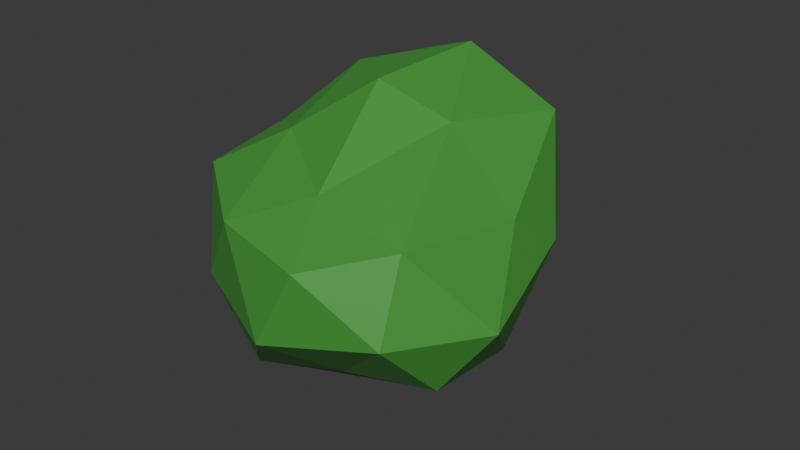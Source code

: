 # Source: bush_one.blend  (saved by Blender 5.1.30; exported with 4.5.12 LTS)
import bpy
from mathutils import Matrix  # noqa: F401  (used for matrix-valued properties, if any)

bpy.ops.wm.read_factory_settings(use_empty=True)
scene = bpy.context.scene
scene.name = 'Scene'

# ---- collections
col_collection = bpy.data.collections.new('Collection'); scene.collection.children.link(col_collection)

# ---- materials (node trees are filled in below, after node groups)
mat_leaves = bpy.data.materials.new('Leaves')
mat_leaves.alpha_threshold = 0.0
mat_leaves.use_backface_culling_lightprobe_volume = False
mat_leaves.roughness = 0.5
mat_leaves.line_color = (0.0, 0.0, 0.0, 1.0)

# ---- material node trees
mat_leaves.use_nodes = True; mat_leaves.node_tree.nodes.clear()
_N = mat_leaves.node_tree.nodes; _L = mat_leaves.node_tree.links
n0 = _N.new('ShaderNodeOutputMaterial'); n0.name = 'Material Output'; n0.location = (200, 100)
n1 = _N.new('ShaderNodeBsdfPrincipled'); n1.name = 'Principled BSDF'; n1.location = (-200, 100)
n1.inputs[0].default_value = (0.06166, 0.3343, 0.04843, 1.0)
_L.new(n1.outputs[0], n0.inputs[0])
n0.is_active_output = True

# ---- world
world_world = bpy.data.worlds.new('World'); scene.world = world_world
world_world.use_nodes = True; world_world.node_tree.nodes.clear()
_N = world_world.node_tree.nodes; _L = world_world.node_tree.links
n0 = _N.new('ShaderNodeOutputWorld'); n0.name = 'World Output'; n0.location = (200, 100)
n1 = _N.new('ShaderNodeBackground'); n1.name = 'Background'; n1.location = (-200, 100)
n1.inputs[0].default_value = (0.05088, 0.05088, 0.05088, 1.0)
_L.new(n1.outputs[0], n0.inputs[0])
n0.is_active_output = True
world_world.color = (0.05088, 0.05088, 0.05088)
world_world.sun_shadow_jitter_overblur = 0.0

# ---- meshes
me_icosphere_005 = bpy.data.meshes.new('Icosphere.005')
me_icosphere_005.from_pydata([(-0.09166, -0.07817, -0.8789), (0.9641, -0.8254, -0.4481), (-0.2669, -1.131, -0.5697), (-1.01, -0.1258, -0.3911), (-0.3179, 1.135, -0.5273), (0.673, 0.5613, -0.2939), (0.4159, -1.39, 0.5223), (-0.9031, -0.725, 0.539), (-0.7636, 0.5654, 0.6497), (0.2791, 1.218, 0.5726), (1.044, -0.08643, 0.4241), (-0.03448, -0.01374, 1.065), (-0.1874, -0.6903, -0.9065), (0.5249, -0.4771, -0.8684), (0.3477, -0.9951, -0.4647), (0.966, -0.1119, -0.5878), (0.4505, 0.3711, -0.9428), (-0.7067, -0.1099, -0.8044), (-0.8098, -0.7107, -0.601), (-0.2125, 0.6155, -1.0), (-0.7975, 0.5629, -0.54), (0.2894, 1.045, -0.5884), (1.276, -0.6165, -0.0175), (1.092, 0.3052, 0.08923), (0.1365, -1.475, -0.04108), (0.9109, -1.252, 0.09616), (-1.086, -0.5002, 0.1499), (-0.6334, -1.112, -0.0269), (-0.7661, 1.115, 0.05105), (-0.8037, 0.1847, 0.1832), (0.6244, 1.1, 0.09037), (-0.02938, 1.374, 0.0451), (0.8871, -0.9797, 0.6084), (-0.2679, -1.235, 0.5547), (-0.8832, -0.06148, 0.5744), (-0.3491, 1.163, 0.8075), (0.765, 0.8066, 0.7158), (0.1439, -0.8372, 0.6707), (0.5465, -0.03952, 0.9246), (-0.5284, -0.3477, 0.7265), (-0.513, 0.3549, 0.9458), (0.1268, 0.7681, 1.07)], [], [(0, 13, 12), (1, 13, 15), (0, 12, 17), (0, 17, 19), (0, 19, 16), (1, 15, 22), (2, 14, 24), (3, 18, 26), (4, 20, 28), (5, 21, 30), (1, 22, 25), (2, 24, 27), (3, 26, 29), (4, 28, 31), (5, 30, 23), (6, 32, 37), (7, 33, 39), (8, 34, 40), (9, 35, 41), (10, 36, 38), (38, 41, 11), (38, 36, 41), (36, 9, 41), (41, 40, 11), (41, 35, 40), (35, 8, 40), (40, 39, 11), (40, 34, 39), (34, 7, 39), (39, 37, 11), (39, 33, 37), (33, 6, 37), (37, 38, 11), (37, 32, 38), (32, 10, 38), (23, 36, 10), (23, 30, 36), (30, 9, 36), (31, 35, 9), (31, 28, 35), (28, 8, 35), (29, 34, 8), (29, 26, 34), (26, 7, 34), (27, 33, 7), (27, 24, 33), (24, 6, 33), (25, 32, 6), (25, 22, 32), (22, 10, 32), (30, 31, 9), (30, 21, 31), (21, 4, 31), (28, 29, 8), (28, 20, 29), (20, 3, 29), (26, 27, 7), (26, 18, 27), (18, 2, 27), (24, 25, 6), (24, 14, 25), (14, 1, 25), (22, 23, 10), (22, 15, 23), (15, 5, 23), (16, 21, 5), (16, 19, 21), (19, 4, 21), (19, 20, 4), (19, 17, 20), (17, 3, 20), (17, 18, 3), (17, 12, 18), (12, 2, 18), (15, 16, 5), (15, 13, 16), (13, 0, 16), (12, 14, 2), (12, 13, 14), (13, 1, 14)])
_uv = me_icosphere_005.uv_layers.new(name='UVMap')
_uv.uv.foreach_set('vector', [0.1818, 0.0, 0.2273, 0.07873, 0.1364, 0.07873, 0.2727, 0.1575, 0.3182, 0.07873, 0.3636, 0.1575, 0.9091, 0.0, 0.9545, 0.07873, 0.8636, 0.07873, 0.7273, 0.0, 0.7727, 0.07873, 0.6818, 0.07873, 0.5455, 0.0, 0.5909, 0.07873, 0.5, 0.07873, 0.2727, 0.1575, 0.3636, 0.1575, 0.3182, 0.2362, 0.09091, 0.1575, 0.1818, 0.1575, 0.1364, 0.2362, 0.8182, 0.1575, 0.9091, 0.1575, 0.8636, 0.2362, 0.6364, 0.1575, 0.7273, 0.1575, 0.6818, 0.2362, 0.4545, 0.1575, 0.5455, 0.1575, 0.5, 0.2362, 0.2727, 0.1575, 0.3182, 0.2362, 0.2273, 0.2362, 0.09091, 0.1575, 0.1364, 0.2362, 0.04546, 0.2362, 0.8182, 0.1575, 0.8636, 0.2362, 0.7727, 0.2362, 0.6364, 0.1575, 0.6818, 0.2362, 0.5909, 0.2362, 0.4545, 0.1575, 0.5, 0.2362, 0.4091, 0.2362, 0.1818, 0.3149, 0.2727, 0.3149, 0.2273, 0.3937, 0.0, 0.3149, 0.09091, 0.3149, 0.04546, 0.3937, 0.7273, 0.3149, 0.8182, 0.3149, 0.7727, 0.3937, 0.5455, 0.3149, 0.6364, 0.3149, 0.5909, 0.3937, 0.3636, 0.3149, 0.4545, 0.3149, 0.4091, 0.3937, 0.4091, 0.3937, 0.5, 0.3937, 0.4545, 0.4724, 0.4091, 0.3937, 0.4545, 0.3149, 0.5, 0.3937, 0.4545, 0.3149, 0.5455, 0.3149, 0.5, 0.3937, 0.5909, 0.3937, 0.6818, 0.3937, 0.6364, 0.4724, 0.5909, 0.3937, 0.6364, 0.3149, 0.6818, 0.3937, 0.6364, 0.3149, 0.7273, 0.3149, 0.6818, 0.3937, 0.7727, 0.3937, 0.8636, 0.3937, 0.8182, 0.4724, 0.7727, 0.3937, 0.8182, 0.3149, 0.8636, 0.3937, 0.8182, 0.3149, 0.9091, 0.3149, 0.8636, 0.3937, 0.04546, 0.3937, 0.1364, 0.3937, 0.09091, 0.4724, 0.04546, 0.3937, 0.09091, 0.3149, 0.1364, 0.3937, 0.09091, 0.3149, 0.1818, 0.3149, 0.1364, 0.3937, 0.2273, 0.3937, 0.3182, 0.3937, 0.2727, 0.4724, 0.2273, 0.3937, 0.2727, 0.3149, 0.3182, 0.3937, 0.2727, 0.3149, 0.3636, 0.3149, 0.3182, 0.3937, 0.4091, 0.2362, 0.4545, 0.3149, 0.3636, 0.3149, 0.4091, 0.2362, 0.5, 0.2362, 0.4545, 0.3149, 0.5, 0.2362, 0.5455, 0.3149, 0.4545, 0.3149, 0.5909, 0.2362, 0.6364, 0.3149, 0.5455, 0.3149, 0.5909, 0.2362, 0.6818, 0.2362, 0.6364, 0.3149, 0.6818, 0.2362, 0.7273, 0.3149, 0.6364, 0.3149, 0.7727, 0.2362, 0.8182, 0.3149, 0.7273, 0.3149, 0.7727, 0.2362, 0.8636, 0.2362, 0.8182, 0.3149, 0.8636, 0.2362, 0.9091, 0.3149, 0.8182, 0.3149, 0.04546, 0.2362, 0.09091, 0.3149, 0.0, 0.3149, 0.04546, 0.2362, 0.1364, 0.2362, 0.09091, 0.3149, 0.1364, 0.2362, 0.1818, 0.3149, 0.09091, 0.3149, 0.2273, 0.2362, 0.2727, 0.3149, 0.1818, 0.3149, 0.2273, 0.2362, 0.3182, 0.2362, 0.2727, 0.3149, 0.3182, 0.2362, 0.3636, 0.3149, 0.2727, 0.3149, 0.5, 0.2362, 0.5909, 0.2362, 0.5455, 0.3149, 0.5, 0.2362, 0.5455, 0.1575, 0.5909, 0.2362, 0.5455, 0.1575, 0.6364, 0.1575, 0.5909, 0.2362, 0.6818, 0.2362, 0.7727, 0.2362, 0.7273, 0.3149, 0.6818, 0.2362, 0.7273, 0.1575, 0.7727, 0.2362, 0.7273, 0.1575, 0.8182, 0.1575, 0.7727, 0.2362, 0.8636, 0.2362, 0.9545, 0.2362, 0.9091, 0.3149, 0.8636, 0.2362, 0.9091, 0.1575, 0.9545, 0.2362, 0.9091, 0.1575, 1.0, 0.1575, 0.9545, 0.2362, 0.1364, 0.2362, 0.2273, 0.2362, 0.1818, 0.3149, 0.1364, 0.2362, 0.1818, 0.1575, 0.2273, 0.2362, 0.1818, 0.1575, 0.2727, 0.1575, 0.2273, 0.2362, 0.3182, 0.2362, 0.4091, 0.2362, 0.3636, 0.3149, 0.3182, 0.2362, 0.3636, 0.1575, 0.4091, 0.2362, 0.3636, 0.1575, 0.4545, 0.1575, 0.4091, 0.2362, 0.5, 0.07873, 0.5455, 0.1575, 0.4545, 0.1575, 0.5, 0.07873, 0.5909, 0.07873, 0.5455, 0.1575, 0.5909, 0.07873, 0.6364, 0.1575, 0.5455, 0.1575, 0.6818, 0.07873, 0.7273, 0.1575, 0.6364, 0.1575, 0.6818, 0.07873, 0.7727, 0.07873, 0.7273, 0.1575, 0.7727, 0.07873, 0.8182, 0.1575, 0.7273, 0.1575, 0.8636, 0.07873, 0.9091, 0.1575, 0.8182, 0.1575, 0.8636, 0.07873, 0.9545, 0.07873, 0.9091, 0.1575, 0.9545, 0.07873, 1.0, 0.1575, 0.9091, 0.1575, 0.3636, 0.1575, 0.4091, 0.07873, 0.4545, 0.1575, 0.3636, 0.1575, 0.3182, 0.07873, 0.4091, 0.07873, 0.3182, 0.07873, 0.3636, 0.0, 0.4091, 0.07873, 0.1364, 0.07873, 0.1818, 0.1575, 0.09091, 0.1575, 0.1364, 0.07873, 0.2273, 0.07873, 0.1818, 0.1575, 0.2273, 0.07873, 0.2727, 0.1575, 0.1818, 0.1575])
me_icosphere_005.materials.append(mat_leaves)
me_icosphere_005.update()

# ---- objects
ob_leaflobe_001 = bpy.data.objects.new('LeafLobe.001', me_icosphere_005)

# ---- transforms, parenting, visibility, modifiers, constraints
ob_leaflobe_001.location = (-0.3187, 1.417, 7.641)
ob_leaflobe_001.rotation_euler = (0.1015, 0.00909, 0.0194)
ob_leaflobe_001.scale = (7.56, 7.56, 7.56)

# ---- collection membership
col_collection.objects.link(ob_leaflobe_001)

# ---- scene / render settings (as saved in the file)
scene.frame_start = 1; scene.frame_end = 250; scene.frame_set(1)
scene.render.engine = 'BLENDER_EEVEE_NEXT'
scene.render.bake_bias = 0.0
scene.render.bake_samples = 0
scene.cycles.sampling_pattern = 'TABULATED_SOBOL'
scene.eevee.use_volume_custom_range = False
bpy.context.view_layer.update()

# ---- added for rendering (the .blend has no active camera and no usable light): camera, sun
cam_auto = bpy.data.cameras.new('AutoCamera')
cam_auto.lens = 50.0
cam_auto.sensor_width = 36.0
cam_auto.clip_end = 1000.0
ob_auto_camera = bpy.data.objects.new('AutoCamera', cam_auto)
scene.collection.objects.link(ob_auto_camera)
ob_auto_camera.location = (32.5379, -37.5282, 33.5611)
ob_auto_camera.rotation_euler = (1.09748, -7.21219e-08, 0.694738)
scene.camera = ob_auto_camera
light_auto_sun = bpy.data.lights.new('AutoSun', 'SUN')
light_auto_sun.energy = 3.0
light_auto_sun.angle = 0.0523599
ob_auto_sun = bpy.data.objects.new('AutoSun', light_auto_sun)
scene.collection.objects.link(ob_auto_sun)
ob_auto_sun.rotation_euler = (0.872665, 0.174533, 0.523599)
bpy.context.view_layer.update()
